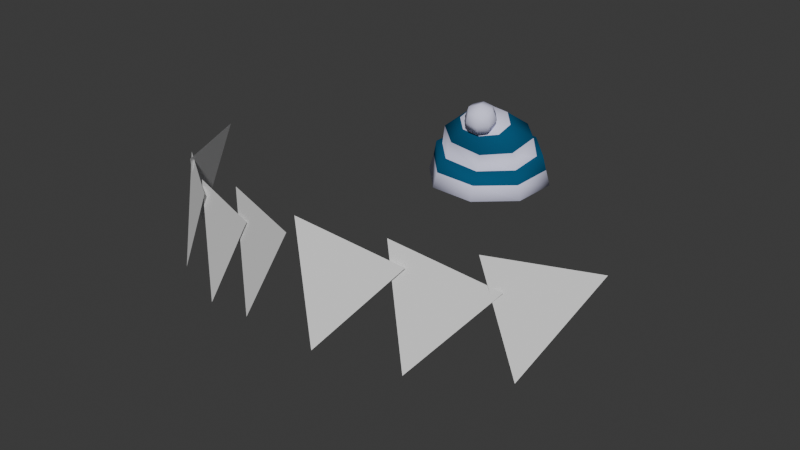 # Source: beanie.blend  (saved by Blender 4.3.34; exported with 4.5.12 LTS)
import bpy
from mathutils import Matrix  # noqa: F401  (used for matrix-valued properties, if any)

bpy.ops.wm.read_factory_settings(use_empty=True)
scene = bpy.context.scene
scene.name = 'Scene'

# ---- collections
col_collection = bpy.data.collections.new('Collection'); scene.collection.children.link(col_collection)

# ---- images (referenced by path relative to the original .blend; pixels are not part of the script)
import os
ASSET_DIR = os.environ.get("B2B_ASSET_DIR", "")  # directory of the original .blend (textures are referenced by path, not embedded)
HERE = os.path.dirname(os.path.abspath(__file__))  # packed textures are extracted next to this script under _unpacked/

def load_image(name, relpath, width, height, colorspace="sRGB"):
    """Load a texture the original file referenced (path relative to the .blend, or extracted next to this script)."""
    p = next((c for c in (os.path.join(HERE, relpath), os.path.join(ASSET_DIR, relpath)) if relpath and os.path.exists(c)), "")
    if p:
        img = bpy.data.images.load(p, check_existing=True)
        img.name = name
    else:  # same state as the original file: an image datablock whose file is absent (Cycles renders it pink)
        img = bpy.data.images.new(name, width, height)
        img.source = "FILE"
        img.filepath = "//" + (relpath or name)
    img.colorspace_settings.name = colorspace
    return img
img_illustration113_png = load_image('Illustration113.png', '_unpacked/Illustration113.2938fa74.png', 256, 256, 'sRGB')

# ---- materials (node trees are filled in below, after node groups)
mat_material_001 = bpy.data.materials.new('Material.001')
mat_material_002 = bpy.data.materials.new('Material.002')

# ---- material node trees
mat_material_001.use_nodes = True; mat_material_001.node_tree.nodes.clear()
_N = mat_material_001.node_tree.nodes; _L = mat_material_001.node_tree.links
n0 = _N.new('ShaderNodeBsdfPrincipled'); n0.name = 'Principled BSDF'; n0.location = (10, 300)
n0.inputs[0].default_value = (0.01046, 0.09514, 0.1938, 1.0)
n0.inputs[2].default_value = 1.0
n0.inputs[13].default_value = 0.0
n1 = _N.new('ShaderNodeOutputMaterial'); n1.name = 'Material Output'; n1.location = (300, 300)
n2 = _N.new('ShaderNodeTexImage'); n2.name = 'Image Texture'; n2.location = (-435, 243)
n2.image = img_illustration113_png
n3 = _N.new('ShaderNodeTexImage'); n3.name = 'Image Texture.001'; n3.location = (-268, 277)
_L.new(n0.outputs[0], n1.inputs[0])
n1.is_active_output = True
mat_material_002.use_nodes = True; mat_material_002.node_tree.nodes.clear()
_N = mat_material_002.node_tree.nodes; _L = mat_material_002.node_tree.links
n0 = _N.new('ShaderNodeBsdfPrincipled'); n0.name = 'Principled BSDF'; n0.location = (-86, 314)
n0.inputs[0].default_value = (0.779, 0.7767, 1.0, 1.0)
n0.inputs[2].default_value = 1.0
n0.inputs[13].default_value = 0.0
n1 = _N.new('ShaderNodeOutputMaterial'); n1.name = 'Material Output'; n1.location = (300, 300)
_L.new(n0.outputs[0], n1.inputs[0])
n1.is_active_output = True

# ---- world
world_world = bpy.data.worlds.new('World'); scene.world = world_world
world_world.use_nodes = True; world_world.node_tree.nodes.clear()
_N = world_world.node_tree.nodes; _L = world_world.node_tree.links
n0 = _N.new('ShaderNodeOutputWorld'); n0.name = 'World Output'; n0.location = (300, 300)
n1 = _N.new('ShaderNodeBackground'); n1.name = 'Background'; n1.location = (10, 300)
n1.inputs[0].default_value = (0.05088, 0.05088, 0.05088, 1.0)
_L.new(n1.outputs[0], n0.inputs[0])
n0.is_active_output = True
world_world.color = (0.05088, 0.05088, 0.05088)
world_world.sun_shadow_jitter_overblur = 0.0

# ---- meshes
me_sphere = bpy.data.meshes.new('Sphere')
me_sphere.from_pydata([(-0.008625, -0.1621, 0.2473), (-0.06944, -0.1516, 0.1759), (-0.08573, -0.161, 0.1084), (-0.08954, -0.1977, -0.002579), (-0.05362, -0.1207, 0.27), (-0.151, -0.08546, 0.2012), (-0.1709, -0.07268, 0.1202), (-0.2028, -0.07383, -0.002056), (-0.04564, -0.05962, 0.2919), (-0.1431, 0.03444, 0.2077), (-0.1651, 0.08059, 0.1212), (-0.1962, 0.09267, -0.001841), (0.01009, -0.01249, 0.3005), (-0.04363, 0.1212, 0.2071), (-0.06614, 0.1816, 0.1222), (-0.07451, 0.2047, -0.001747), (0.0831, -0.01251, 0.292), (0.08907, 0.1187, 0.2078), (0.07466, 0.168, 0.1212), (0.0907, 0.1971, -0.001845), (0.131, -0.06115, 0.2703), (0.1758, 0.0286, 0.2013), (0.1784, 0.05408, 0.12), (0.2028, 0.07383, -0.002071), (0.1224, -0.1212, 0.2475), (0.1649, -0.09049, 0.176), (0.177, -0.08213, 0.1082), (0.1957, -0.09388, -0.002598), (0.04474, -0.1147, 0.2954), (0.06325, -0.1599, 0.238), (0.05788, -0.1469, 0.1572), (0.05794, -0.1538, 0.09212), (0.07492, -0.2054, -0.002676), (-0.09639, -0.1816, 0.1171), (-0.09113, -0.2056, 0.06522), (-0.09936, -0.2192, 0.004936), (-0.193, -0.08194, 0.1264), (-0.2091, -0.0766, 0.06471), (-0.2254, -0.08218, 0.004066), (-0.1868, 0.08909, 0.1298), (-0.2072, 0.1078, 0.06441), (-0.2189, 0.1019, 0.001635), (-0.07393, 0.203, 0.132), (-0.08316, 0.2286, 0.06392), (-0.08299, 0.228, -0.001086), (0.08579, 0.1885, 0.1296), (0.08945, 0.2158, 0.06438), (0.1022, 0.2188, 0.001617), (0.2014, 0.06171, 0.1254), (0.2095, 0.07605, 0.0642), (0.2255, 0.08201, 0.003758), (0.1984, -0.09187, 0.1155), (0.205, -0.1036, 0.06373), (0.2174, -0.1039, 0.004081), (0.06529, -0.1753, 0.1039), (0.07478, -0.2038, 0.05844), (0.08283, -0.2276, 0.005075)], [], [(23, 19, 47, 50), (31, 30, 1, 2), (29, 28, 0), (19, 15, 44, 47), (30, 29, 0, 1), (6, 10, 39, 36), (1, 0, 4, 5), (10, 14, 42, 39), (2, 1, 5, 6), (0, 28, 4), (5, 4, 8, 9), (26, 31, 54, 51), (6, 5, 9, 10), (4, 28, 8), (31, 2, 33, 54), (11, 7, 38, 41), (10, 9, 13, 14), (8, 28, 12), (32, 27, 53, 56), (9, 8, 12, 13), (12, 28, 16), (15, 11, 41, 44), (13, 12, 16, 17), (22, 26, 51, 48), (14, 13, 17, 18), (2, 6, 36, 33), (17, 16, 20, 21), (3, 32, 56, 35), (18, 17, 21, 22), (16, 28, 20), (18, 22, 48, 45), (22, 21, 25, 26), (20, 28, 24), (27, 23, 50, 53), (21, 20, 24, 25), (14, 18, 45, 42), (26, 25, 30, 31), (24, 28, 29), (7, 3, 35, 38), (25, 24, 29, 30), (56, 55, 34, 35), (55, 54, 33, 34), (34, 33, 36, 37), (35, 34, 37, 38), (38, 37, 40, 41), (37, 36, 39, 40), (41, 40, 43, 44), (40, 39, 42, 43), (43, 42, 45, 46), (44, 43, 46, 47), (46, 45, 48, 49), (47, 46, 49, 50), (50, 49, 52, 53), (49, 48, 51, 52), (53, 52, 55, 56), (52, 51, 54, 55)])
me_sphere.polygons.foreach_set('use_smooth', [0, 1, 1, 0, 1, 1, 1, 1, 1, 1, 1, 1, 1, 1, 1, 0, 1, 1, 0, 1, 1, 0, 1, 1, 1, 1, 1, 0, 1, 1, 1, 1, 1, 0, 1, 1, 1, 1, 0, 1, 1, 1, 1, 1, 1, 1, 1, 1, 1, 1, 1, 1, 1, 1, 1, 1])
me_sphere.polygons.foreach_set('material_index', [0, 1, 1, 0, 0, 0, 0, 0, 1, 1, 0, 0, 1, 1, 0, 0, 1, 1, 0, 0, 1, 0, 0, 0, 1, 0, 0, 0, 1, 1, 0, 1, 1, 0, 0, 0, 1, 1, 0, 0, 1, 0, 0, 1, 1, 0, 1, 0, 0, 1, 0, 1, 1, 0, 1, 0])
_uv = me_sphere.uv_layers.new(name='UVMap')
_uv.uv.foreach_set('vector', [0.215, 0.2788, 0.3001, 0.2791, 0.2756, 0.2838, 0.1825, 0.2867, 0.5032, 0.4057, 0.5002, 0.4934, 0.6635, 0.5185, 0.6885, 0.4276, 0.4993, 0.6022, 0.502, 0.6796, 0.5913, 0.6147, 0.3001, 0.2791, 0.5057, 0.2792, 0.5057, 0.2801, 0.2756, 0.2838, 0.5002, 0.4934, 0.4993, 0.6022, 0.5913, 0.6147, 0.6635, 0.5185, 0.7555, 0.4435, 0.6777, 0.4449, 0.7012, 0.4564, 0.7878, 0.4519, 0.6635, 0.5185, 0.5913, 0.6147, 0.6292, 0.6454, 0.7363, 0.5527, 0.6777, 0.4449, 0.5058, 0.4462, 0.5058, 0.4595, 0.7012, 0.4564, 0.6885, 0.4276, 0.6635, 0.5185, 0.7363, 0.5527, 0.7555, 0.4435, 0.5913, 0.6147, 0.502, 0.6796, 0.6292, 0.6454, 0.7363, 0.5527, 0.6292, 0.6454, 0.591, 0.6748, 0.671, 0.5614, 0.3196, 0.4274, 0.5032, 0.4057, 0.5039, 0.4216, 0.297, 0.4372, 0.7555, 0.4435, 0.7363, 0.5527, 0.671, 0.5614, 0.6777, 0.4449, 0.6292, 0.6454, 0.502, 0.6796, 0.591, 0.6748, 0.5032, 0.4057, 0.6885, 0.4276, 0.7114, 0.4393, 0.5039, 0.4216, 0.7114, 0.2791, 0.7965, 0.2788, 0.8289, 0.2871, 0.7359, 0.2838, 0.6777, 0.4449, 0.671, 0.5614, 0.5051, 0.5606, 0.5058, 0.4462, 0.591, 0.6748, 0.502, 0.6796, 0.4987, 0.6864, 0.5056, 0.278, 0.3013, 0.2781, 0.2785, 0.2871, 0.5058, 0.2884, 0.671, 0.5614, 0.591, 0.6748, 0.4987, 0.6864, 0.5051, 0.5606, 0.4987, 0.6864, 0.502, 0.6796, 0.4063, 0.675, 0.5057, 0.2792, 0.7114, 0.2791, 0.7359, 0.2838, 0.5057, 0.2801, 0.5051, 0.5606, 0.4987, 0.6864, 0.4063, 0.675, 0.3383, 0.5615, 0.2549, 0.4432, 0.3196, 0.4274, 0.297, 0.4372, 0.2223, 0.4505, 0.5058, 0.4462, 0.5051, 0.5606, 0.3383, 0.5615, 0.3338, 0.4448, 0.6885, 0.4276, 0.7555, 0.4435, 0.7878, 0.4519, 0.7114, 0.4393, 0.3383, 0.5615, 0.4063, 0.675, 0.368, 0.6457, 0.27, 0.5528, 0.7102, 0.2781, 0.5056, 0.278, 0.5058, 0.2884, 0.7325, 0.2882, 0.3338, 0.4448, 0.3383, 0.5615, 0.27, 0.5528, 0.2549, 0.4432, 0.4063, 0.675, 0.502, 0.6796, 0.368, 0.6457, 0.3338, 0.4448, 0.2549, 0.4432, 0.2223, 0.4505, 0.3103, 0.4562, 0.2549, 0.4432, 0.27, 0.5528, 0.3387, 0.5187, 0.3196, 0.4274, 0.368, 0.6457, 0.502, 0.6796, 0.4067, 0.615, 0.3013, 0.2781, 0.215, 0.2788, 0.1825, 0.2867, 0.2785, 0.2871, 0.27, 0.5528, 0.368, 0.6457, 0.4067, 0.615, 0.3387, 0.5187, 0.5058, 0.4462, 0.3338, 0.4448, 0.3103, 0.4562, 0.5058, 0.4595, 0.3196, 0.4274, 0.3387, 0.5187, 0.5002, 0.4934, 0.5032, 0.4057, 0.4067, 0.615, 0.502, 0.6796, 0.4993, 0.6022, 0.7965, 0.2788, 0.7102, 0.2781, 0.7325, 0.2882, 0.8289, 0.2871, 0.3387, 0.5187, 0.4067, 0.615, 0.4993, 0.6022, 0.5002, 0.4934, 0.5058, 0.2884, 0.505, 0.3603, 0.7158, 0.3695, 0.7325, 0.2882, 0.505, 0.3603, 0.5039, 0.4216, 0.7114, 0.4393, 0.7158, 0.3695, 0.7158, 0.3695, 0.7114, 0.4393, 0.7878, 0.4519, 0.8058, 0.3688, 0.7325, 0.2882, 0.7158, 0.3695, 0.8058, 0.3688, 0.8289, 0.2871, 0.8289, 0.2871, 0.8058, 0.3688, 0.7183, 0.3684, 0.7359, 0.2838, 0.8058, 0.3688, 0.7878, 0.4519, 0.7012, 0.4564, 0.7183, 0.3684, 0.7359, 0.2838, 0.7183, 0.3684, 0.5057, 0.3677, 0.5057, 0.2801, 0.7183, 0.3684, 0.7012, 0.4564, 0.5058, 0.4595, 0.5057, 0.3677, 0.5057, 0.3677, 0.5058, 0.4595, 0.3103, 0.4562, 0.2931, 0.3683, 0.5057, 0.2801, 0.5057, 0.3677, 0.2931, 0.3683, 0.2756, 0.2838, 0.2931, 0.3683, 0.3103, 0.4562, 0.2223, 0.4505, 0.2055, 0.3681, 0.2756, 0.2838, 0.2931, 0.3683, 0.2055, 0.3681, 0.1825, 0.2867, 0.1825, 0.2867, 0.2055, 0.3681, 0.294, 0.3674, 0.2785, 0.2871, 0.2055, 0.3681, 0.2223, 0.4505, 0.297, 0.4372, 0.294, 0.3674, 0.2785, 0.2871, 0.294, 0.3674, 0.505, 0.3603, 0.5058, 0.2884, 0.294, 0.3674, 0.297, 0.4372, 0.5039, 0.4216, 0.505, 0.3603])
me_sphere.materials.append(mat_material_001)
me_sphere.materials.append(mat_material_002)
me_sphere.use_mirror_x = True
me_sphere.update()
me_cube_001 = bpy.data.meshes.new('Cube.001')
me_cube_001.from_pydata([(0.07304, -0.08782, 0.2738), (0.07879, -0.1036, 0.3435), (0.09689, -0.1533, 0.257), (0.1026, -0.1691, 0.3267), (0.005642, -0.1123, 0.2738), (0.01139, -0.1281, 0.3435), (0.02949, -0.1779, 0.257), (0.03524, -0.1937, 0.3267), (0.09172, -0.1162, 0.2577), (0.08069, -0.08584, 0.3105), (0.09872, -0.1354, 0.3428), (0.1098, -0.1657, 0.29), (0.06518, -0.1711, 0.2475), (0.07218, -0.1903, 0.3325), (0.02759, -0.1956, 0.29), (0.009553, -0.1461, 0.2577), (0.01655, -0.1653, 0.3428), (-0.001484, -0.1157, 0.3105), (0.0361, -0.09118, 0.268), (0.0431, -0.1104, 0.353), (0.1107, -0.1201, 0.3002), (0.07416, -0.1957, 0.2862), (-0.002444, -0.1613, 0.3002), (0.03412, -0.08573, 0.3143), (0.04932, -0.1275, 0.2417), (0.05896, -0.154, 0.3588)], [], [(0, 9, 20, 8), (9, 1, 10, 20), (20, 10, 3, 11), (8, 20, 11, 2), (2, 11, 21, 12), (11, 3, 13, 21), (21, 13, 7, 14), (12, 21, 14, 6), (6, 14, 22, 15), (14, 7, 16, 22), (22, 16, 5, 17), (15, 22, 17, 4), (4, 17, 23, 18), (17, 5, 19, 23), (23, 19, 1, 9), (18, 23, 9, 0), (2, 12, 24, 8), (12, 6, 15, 24), (24, 15, 4, 18), (8, 24, 18, 0), (7, 13, 25, 16), (13, 3, 10, 25), (25, 10, 1, 19), (16, 25, 19, 5)])
me_cube_001.polygons.foreach_set('use_smooth', [True] * 24)
me_cube_001.polygons.foreach_set('material_index', [1, 1, 1, 1, 1, 1, 1, 1, 1, 1, 1, 1, 1, 1, 1, 1, 1, 1, 1, 1, 1, 1, 1, 1])
_uv = me_cube_001.uv_layers.new(name='UVMap')
_uv.uv.foreach_set('vector', [0.3133, 0.8744, 0.3132, 0.8988, 0.2889, 0.8988, 0.2889, 0.8744, 0.3132, 0.8988, 0.3132, 0.9231, 0.2888, 0.9231, 0.2889, 0.8988, 0.2889, 0.8988, 0.2888, 0.9231, 0.2645, 0.9231, 0.2645, 0.8987, 0.2889, 0.8744, 0.2889, 0.8988, 0.2645, 0.8987, 0.2646, 0.8744, 0.2646, 0.8744, 0.2645, 0.8987, 0.2402, 0.8987, 0.2402, 0.8743, 0.2645, 0.8987, 0.2645, 0.9231, 0.2401, 0.923, 0.2402, 0.8987, 0.2402, 0.8987, 0.2401, 0.923, 0.2158, 0.923, 0.2158, 0.8986, 0.2402, 0.8743, 0.2402, 0.8987, 0.2158, 0.8986, 0.2159, 0.8743, 0.2159, 0.8743, 0.2158, 0.8986, 0.1915, 0.8986, 0.1915, 0.8743, 0.2158, 0.8986, 0.2158, 0.923, 0.1914, 0.923, 0.1915, 0.8986, 0.1915, 0.8986, 0.1914, 0.923, 0.1671, 0.9229, 0.1671, 0.8986, 0.1915, 0.8743, 0.1915, 0.8986, 0.1671, 0.8986, 0.1672, 0.8742, 0.1672, 0.8742, 0.1671, 0.8986, 0.1428, 0.8985, 0.1428, 0.8742, 0.1671, 0.8986, 0.1671, 0.9229, 0.1427, 0.9229, 0.1428, 0.8985, 0.1428, 0.8985, 0.1427, 0.9229, 0.1184, 0.9228, 0.1184, 0.8985, 0.1428, 0.8742, 0.1428, 0.8985, 0.1184, 0.8985, 0.1185, 0.8741, 0.2159, 0.8256, 0.2159, 0.8499, 0.1915, 0.8499, 0.1916, 0.8256, 0.2159, 0.8499, 0.2159, 0.8743, 0.1915, 0.8743, 0.1915, 0.8499, 0.1915, 0.8499, 0.1915, 0.8743, 0.1672, 0.8742, 0.1672, 0.8499, 0.1916, 0.8256, 0.1915, 0.8499, 0.1672, 0.8499, 0.1672, 0.8255, 0.2158, 0.923, 0.2157, 0.9473, 0.1914, 0.9473, 0.1914, 0.923, 0.2157, 0.9473, 0.2157, 0.9717, 0.1914, 0.9717, 0.1914, 0.9473, 0.1914, 0.9473, 0.1914, 0.9717, 0.167, 0.9716, 0.167, 0.9473, 0.1914, 0.923, 0.1914, 0.9473, 0.167, 0.9473, 0.1671, 0.9229])
me_cube_001.materials.append(mat_material_001)
me_cube_001.materials.append(mat_material_002)
me_cube_001.update()
me_plane_001 = bpy.data.meshes.new('Plane.001')
me_plane_001.from_pydata([(0.1428, 0.1502, 0.07676), (0.119, 0.1767, 0.07753), (0.1358, 0.1429, 0.1109), (0.112, 0.1694, 0.1117)], [], [(0, 1, 3, 2)])
_uv = me_plane_001.uv_layers.new(name='UVMap')
_uv.uv.foreach_set('vector', [0.0, 0.0, 1.0, 0.0, 1.0, 1.0, 0.0, 1.0])
me_plane_001.update()
me_plane_002 = bpy.data.meshes.new('Plane.002')
me_plane_002.from_pydata([(0.7307, -0.9659, 0.0705), (0.4114, 0.2321, 0.1485), (1.4, 0.01001, -0.3075), (1.392, -1.225, -0.474), (1.166, 0.004825, -0.06253), (1.808, -0.1129, -1.042), (1.786, -1.235, -1.352), (1.666, -0.03551, -0.8232), (2.047, -0.08442, -1.936), (2.028, -1.042, -2.111), (1.909, 0.1573, -1.582), (2.29, 0.1084, -2.695), (2.059, -1.007, -3.042), (2.164, 0.2449, -2.649), (1.808, 0.06973, -3.757), (1.728, -0.9747, -3.907), (1.833, 0.2768, -3.513), (1.477, 0.1016, -4.622), (1.237, -0.7754, -4.812), (1.635, 0.4051, -4.388), (0.8395, 0.3984, -5.256)], [], [(0, 2, 1), (3, 5, 4), (6, 8, 7), (9, 11, 10), (12, 14, 13), (15, 17, 16), (18, 20, 19)])
_uv = me_plane_002.uv_layers.new(name='UVMap')
_uv.uv.foreach_set('vector', [1.0, 0.0, 1.0, 1.0, 0.0, 1.0, 1.0, 0.0, 1.0, 1.0, 0.0, 1.0, 1.0, 0.0, 1.0, 1.0, 0.0, 1.0, 1.0, 0.0, 1.0, 1.0, 0.0, 1.0, 1.0, 0.0, 1.0, 1.0, 0.0, 1.0, 1.0, 0.0, 1.0, 1.0, 0.0, 1.0, 1.0, 0.0, 1.0, 1.0, 0.0, 1.0])
me_plane_002.update()

# ---- objects
ob_sphere = bpy.data.objects.new('Sphere', me_sphere)
ob_cube = bpy.data.objects.new('Cube', me_cube_001)
ob_plane = bpy.data.objects.new('Plane', me_plane_001)
ob_plane_001 = bpy.data.objects.new('Plane.001', me_plane_002)

# ---- transforms, parenting, visibility, modifiers, constraints
ob_sphere.location = (0.0, 0.0, 0.0)
ob_sphere.use_mesh_mirror_x = True
ob_cube.location = (0.0, 0.0, 0.0)
ob_plane.location = (0.0, 0.0, 0.0)
ob_plane_001.location = (-0.8696, -0.3684, 0.02689)
ob_plane_001.rotation_euler = (1.534, -0.2399, -1.573)
ob_plane_001.scale = (0.3319, 0.3319, 0.3319)

# ---- collection membership
col_collection.objects.link(ob_sphere)
col_collection.objects.link(ob_cube)
col_collection.objects.link(ob_plane)
col_collection.objects.link(ob_plane_001)

# ---- scene / render settings (as saved in the file)
scene.frame_start = 1; scene.frame_end = 250; scene.frame_set(1)
scene.render.engine = 'BLENDER_EEVEE_NEXT'
bpy.context.view_layer.update()

# ---- added for rendering (the .blend has no active camera and no usable light): camera, sun
cam_auto = bpy.data.cameras.new('AutoCamera')
cam_auto.lens = 50.0
cam_auto.sensor_width = 36.0
cam_auto.clip_end = 1000.0
ob_auto_camera = bpy.data.objects.new('AutoCamera', cam_auto)
scene.collection.objects.link(ob_auto_camera)
ob_auto_camera.location = (2.23328, -3.21239, 1.78874)
ob_auto_camera.rotation_euler = (1.09748, -7.21219e-08, 0.694738)
scene.camera = ob_auto_camera
light_auto_sun = bpy.data.lights.new('AutoSun', 'SUN')
light_auto_sun.energy = 3.0
light_auto_sun.angle = 0.0523599
ob_auto_sun = bpy.data.objects.new('AutoSun', light_auto_sun)
scene.collection.objects.link(ob_auto_sun)
ob_auto_sun.rotation_euler = (0.872665, 0.174533, 0.523599)
bpy.context.view_layer.update()
